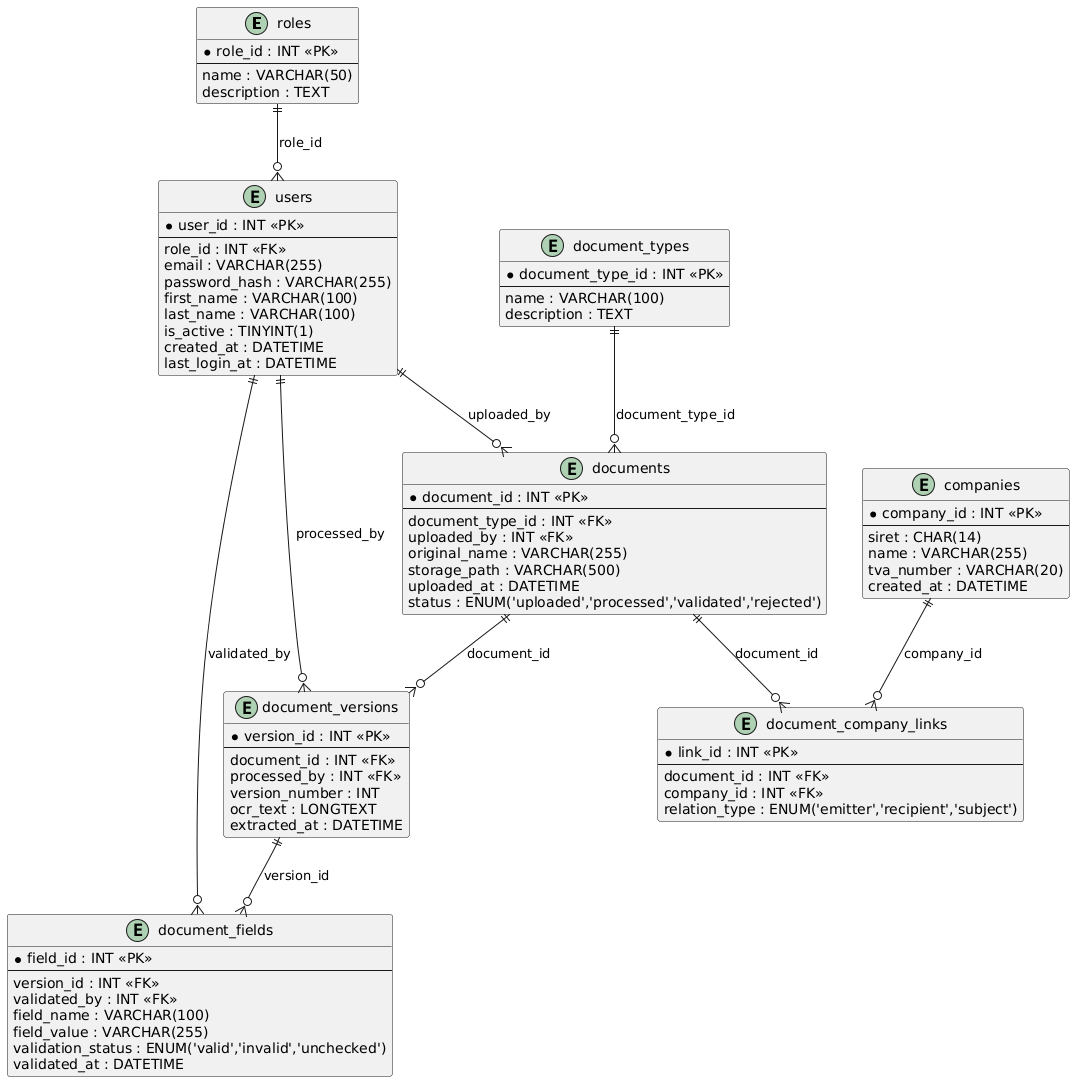

The diagram above was rendered by PlantUML. Its source (embedded in the PNG):
@startuml
entity "roles" as R {
    * role_id : INT <<PK>>
    --
    name : VARCHAR(50)
    description : TEXT
}

entity "users" as U {
    * user_id : INT <<PK>>
    --
    role_id : INT <<FK>>
    email : VARCHAR(255)
    password_hash : VARCHAR(255)
    first_name : VARCHAR(100)
    last_name : VARCHAR(100)
    is_active : TINYINT(1)
    created_at : DATETIME
    last_login_at : DATETIME
}

entity "document_types" as DT {
    * document_type_id : INT <<PK>>
    --
    name : VARCHAR(100)
    description : TEXT
}

entity "documents" as D {
    * document_id : INT <<PK>>
    --
    document_type_id : INT <<FK>>
    uploaded_by : INT <<FK>>
    original_name : VARCHAR(255)
    storage_path : VARCHAR(500)
    uploaded_at : DATETIME
    status : ENUM('uploaded','processed','validated','rejected')
}

entity "document_versions" as DV {
    * version_id : INT <<PK>>
    --
    document_id : INT <<FK>>
    processed_by : INT <<FK>>
    version_number : INT
    ocr_text : LONGTEXT
    extracted_at : DATETIME
}

entity "document_fields" as DF {
    * field_id : INT <<PK>>
    --
    version_id : INT <<FK>>
    validated_by : INT <<FK>>
    field_name : VARCHAR(100)
    field_value : VARCHAR(255)
    validation_status : ENUM('valid','invalid','unchecked')
    validated_at : DATETIME
}

entity "companies" as C {
    * company_id : INT <<PK>>
    --
    siret : CHAR(14)
    name : VARCHAR(255)
    tva_number : VARCHAR(20)
    created_at : DATETIME
}

entity "document_company_links" as DCL {
    * link_id : INT <<PK>>
    --
    document_id : INT <<FK>>
    company_id : INT <<FK>>
    relation_type : ENUM('emitter','recipient','subject')
}

' Relations
R      ||--o{ U   : "role_id"
U      ||--o{ D   : "uploaded_by"
U      ||--o{ DV  : "processed_by"
U      ||--o{ DF  : "validated_by"
DT     ||--o{ D   : "document_type_id"
D      ||--o{ DV  : "document_id"
DV     ||--o{ DF  : "version_id"
D      ||--o{ DCL : "document_id"
C      ||--o{ DCL : "company_id"
@enduml